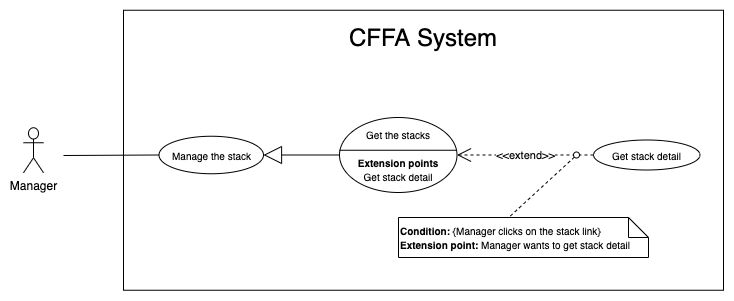

The diagram above was exported from draw.io. Its source (the exported page's mxGraphModel, read from the mxfile embedded in the PNG):
<mxGraphModel dx="946" dy="1715" grid="1" gridSize="10" guides="1" tooltips="1" connect="1" arrows="1" fold="1" page="1" pageScale="1" pageWidth="850" pageHeight="1100" math="0" shadow="0">
  <root>
    <mxCell id="6ngohk47btuhCsCpy4pm-0" />
    <mxCell id="6ngohk47btuhCsCpy4pm-1" parent="6ngohk47btuhCsCpy4pm-0" />
    <mxCell id="6ngohk47btuhCsCpy4pm-2" value="" style="rounded=0;whiteSpace=wrap;html=1;" vertex="1" parent="6ngohk47btuhCsCpy4pm-1">
      <mxGeometry x="150" y="-1077.25" width="600" height="280" as="geometry" />
    </mxCell>
    <mxCell id="6ngohk47btuhCsCpy4pm-3" value="&lt;span style=&quot;font-size: 24px&quot;&gt;CFFA System&lt;/span&gt;" style="text;html=1;strokeColor=none;fillColor=none;align=center;verticalAlign=middle;whiteSpace=wrap;rounded=0;" vertex="1" parent="6ngohk47btuhCsCpy4pm-1">
      <mxGeometry x="285" y="-1060" width="330" height="20" as="geometry" />
    </mxCell>
    <mxCell id="6ngohk47btuhCsCpy4pm-4" value="Manager" style="shape=umlActor;verticalLabelPosition=bottom;verticalAlign=top;html=1;outlineConnect=0;" vertex="1" parent="6ngohk47btuhCsCpy4pm-1">
      <mxGeometry x="50" y="-959.75" width="20" height="45" as="geometry" />
    </mxCell>
    <mxCell id="6ngohk47btuhCsCpy4pm-5" value="" style="endArrow=none;html=1;rounded=0;exitX=0;exitY=0.5;exitDx=0;exitDy=0;" edge="1" parent="6ngohk47btuhCsCpy4pm-1" source="6ngohk47btuhCsCpy4pm-13">
      <mxGeometry relative="1" as="geometry">
        <mxPoint x="233.31500000000005" y="-977.603" as="sourcePoint" />
        <mxPoint x="90" y="-932" as="targetPoint" />
      </mxGeometry>
    </mxCell>
    <mxCell id="6ngohk47btuhCsCpy4pm-6" value="&lt;font style=&quot;font-size: 10px&quot;&gt;Get the stacks&lt;br&gt;&lt;br&gt;&lt;b&gt;Extension points&lt;/b&gt;&lt;br&gt;Get stack detail&lt;br&gt;&lt;/font&gt;" style="ellipse;whiteSpace=wrap;html=1;" vertex="1" parent="6ngohk47btuhCsCpy4pm-1">
      <mxGeometry x="366" y="-970" width="117.5" height="75" as="geometry" />
    </mxCell>
    <mxCell id="6ngohk47btuhCsCpy4pm-7" value="" style="line;strokeWidth=1;fillColor=none;align=left;verticalAlign=middle;spacingTop=-1;spacingLeft=3;spacingRight=3;rotatable=0;labelPosition=right;points=[];portConstraint=eastwest;fontSize=18;" vertex="1" parent="6ngohk47btuhCsCpy4pm-1">
      <mxGeometry x="366" y="-941.25" width="117" height="8" as="geometry" />
    </mxCell>
    <mxCell id="6ngohk47btuhCsCpy4pm-8" value="&lt;font style=&quot;font-size: 10px&quot;&gt;Get stack detail&lt;br&gt;&lt;/font&gt;" style="ellipse;whiteSpace=wrap;html=1;" vertex="1" parent="6ngohk47btuhCsCpy4pm-1">
      <mxGeometry x="620" y="-947.5" width="106.5" height="30" as="geometry" />
    </mxCell>
    <mxCell id="6ngohk47btuhCsCpy4pm-9" value="&amp;lt;&amp;lt;extend&amp;gt;&amp;gt;" style="endArrow=open;endSize=12;dashed=1;html=1;exitX=0;exitY=0.5;exitDx=0;exitDy=0;" edge="1" parent="6ngohk47btuhCsCpy4pm-1" source="6ngohk47btuhCsCpy4pm-8" target="6ngohk47btuhCsCpy4pm-6">
      <mxGeometry width="160" relative="1" as="geometry">
        <mxPoint x="454" y="-598.4200000000001" as="sourcePoint" />
        <mxPoint x="614" y="-598" as="targetPoint" />
      </mxGeometry>
    </mxCell>
    <mxCell id="6ngohk47btuhCsCpy4pm-10" value="&lt;font style=&quot;font-size: 10px&quot;&gt;&lt;b&gt;Condition: &lt;/b&gt;{Manager clicks on the&amp;nbsp;&lt;span style=&quot;text-align: center&quot;&gt;stack&lt;/span&gt;&amp;nbsp;link}&lt;br&gt;&lt;b&gt;Extension point:&amp;nbsp;&lt;/b&gt;Manager&amp;nbsp;wants to get&amp;nbsp;&lt;span style=&quot;text-align: center&quot;&gt;stack&lt;/span&gt;&amp;nbsp;detail&lt;/font&gt;" style="shape=note;size=20;whiteSpace=wrap;html=1;align=left;" vertex="1" parent="6ngohk47btuhCsCpy4pm-1">
      <mxGeometry x="425" y="-870" width="250" height="40" as="geometry" />
    </mxCell>
    <mxCell id="6ngohk47btuhCsCpy4pm-11" value="" style="endArrow=none;dashed=1;html=1;entryX=0.441;entryY=0;entryDx=0;entryDy=0;entryPerimeter=0;exitX=0;exitY=1;exitDx=0;exitDy=0;" edge="1" parent="6ngohk47btuhCsCpy4pm-1" source="6ngohk47btuhCsCpy4pm-12" target="6ngohk47btuhCsCpy4pm-10">
      <mxGeometry width="50" height="50" relative="1" as="geometry">
        <mxPoint x="141" y="-509" as="sourcePoint" />
        <mxPoint x="191" y="-559" as="targetPoint" />
      </mxGeometry>
    </mxCell>
    <mxCell id="6ngohk47btuhCsCpy4pm-12" value="" style="ellipse;whiteSpace=wrap;html=1;aspect=fixed;" vertex="1" parent="6ngohk47btuhCsCpy4pm-1">
      <mxGeometry x="600" y="-935.5" width="6" height="6" as="geometry" />
    </mxCell>
    <mxCell id="6ngohk47btuhCsCpy4pm-13" value="&lt;font style=&quot;font-size: 10px&quot;&gt;Manage the stack&lt;br&gt;&lt;/font&gt;" style="ellipse;whiteSpace=wrap;html=1;" vertex="1" parent="6ngohk47btuhCsCpy4pm-1">
      <mxGeometry x="185.5" y="-951.25" width="104.5" height="37.5" as="geometry" />
    </mxCell>
    <mxCell id="6ngohk47btuhCsCpy4pm-14" value="" style="endArrow=block;endSize=16;endFill=0;html=1;exitX=0;exitY=0.5;exitDx=0;exitDy=0;entryX=1;entryY=0.5;entryDx=0;entryDy=0;" edge="1" parent="6ngohk47btuhCsCpy4pm-1" source="6ngohk47btuhCsCpy4pm-6" target="6ngohk47btuhCsCpy4pm-13">
      <mxGeometry width="160" relative="1" as="geometry">
        <mxPoint x="400" y="-969.75" as="sourcePoint" />
        <mxPoint x="300" y="-969.75" as="targetPoint" />
      </mxGeometry>
    </mxCell>
  </root>
</mxGraphModel>